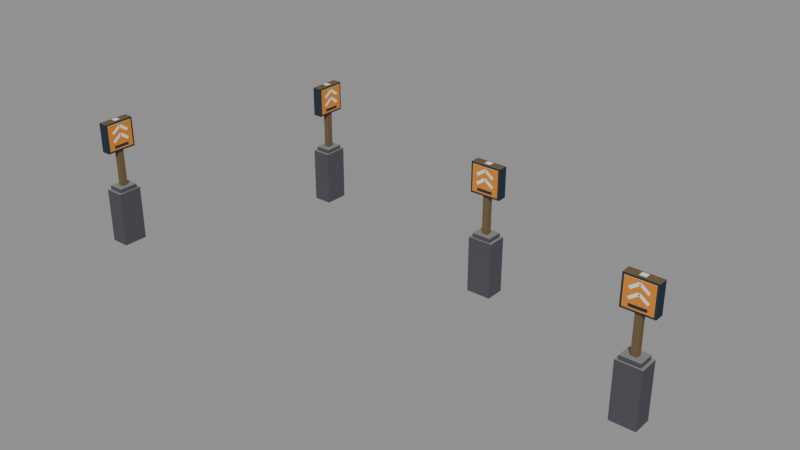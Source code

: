 # Source: road_waypoint.blend  (saved by Blender 4.3.34; exported with 4.5.12 LTS)
import bpy
from mathutils import Matrix  # noqa: F401  (used for matrix-valued properties, if any)

bpy.ops.wm.read_factory_settings(use_empty=True)
scene = bpy.context.scene
scene.name = 'Scene'

# ---- materials (node trees are filled in below, after node groups)
mat_53545a = bpy.data.materials.new('53545A')
mat_53545a.diffuse_color = (0.08464, 0.0869, 0.1011, 1.0)
mat_838780 = bpy.data.materials.new('838780')
mat_838780.diffuse_color = (0.231, 0.2468, 0.2195, 1.0)
mat_705e47 = bpy.data.materials.new('705E47')
mat_705e47.diffuse_color = (0.1636, 0.1113, 0.06003, 1.0)
mat_313d48 = bpy.data.materials.new('313D48')
mat_313d48.diffuse_color = (0.02655, 0.04299, 0.06191, 1.0)
mat_d88739 = bpy.data.materials.new('D88739')
mat_d88739.diffuse_color = (0.6941, 0.2468, 0.03703, 1.0)
mat_f3da85 = bpy.data.materials.new('F3DA85')
mat_f3da85.diffuse_color = (0.8994, 0.7083, 0.2388, 1.0)
mat_ebebeb = bpy.data.materials.new('EBEBEB')
mat_ebebeb.diffuse_color = (0.8355, 0.8355, 0.8355, 1.0)
mat_6d5849 = bpy.data.materials.new('6D5849')
mat_6d5849.diffuse_color = (0.1542, 0.09627, 0.06381, 1.0)

# ---- material node trees

# ---- meshes
me_road_waypoint_0 = bpy.data.meshes.new('Road waypoint 0')
me_road_waypoint_0.from_pydata([(-0.413, -0.864, -0.4), (-0.413, -0.676, -0.4), (-0.267, -0.864, -0.4), (-0.267, -0.676, -0.4), (-0.413, -0.864, 0.029), (-0.413, -0.676, 0.029), (-0.267, -0.864, 0.029), (-0.267, -0.676, 0.029), (-0.4, -0.842, 0.027), (-0.4, -0.698, 0.027), (-0.28, -0.842, 0.027), (-0.28, -0.698, 0.027), (-0.4, -0.842, 0.06), (-0.4, -0.698, 0.06), (-0.28, -0.842, 0.06), (-0.28, -0.698, 0.06), (-0.361, -0.793, 0.059), (-0.361, -0.747, 0.059), (-0.319, -0.793, 0.059), (-0.319, -0.747, 0.059), (-0.361, -0.793, 0.588), (-0.361, -0.747, 0.588), (-0.319, -0.793, 0.588), (-0.319, -0.747, 0.588), (-0.376, -0.887, 0.354), (-0.376, -0.653, 0.354), (-0.304, -0.887, 0.354), (-0.304, -0.653, 0.354), (-0.376, -0.887, 0.584), (-0.376, -0.653, 0.584), (-0.304, -0.887, 0.584), (-0.304, -0.653, 0.584), (-0.38, -0.872, 0.369), (-0.38, -0.668, 0.369), (-0.3, -0.872, 0.369), (-0.3, -0.668, 0.369), (-0.38, -0.872, 0.57), (-0.38, -0.668, 0.57), (-0.3, -0.872, 0.57), (-0.3, -0.668, 0.57), (-0.381, -0.8275, 0.4261), (-0.381, -0.7635, 0.4731), (-0.381, -0.7765, 0.4909), (-0.381, -0.8405, 0.4439), (-0.381, -0.7765, 0.4731), (-0.381, -0.7125, 0.4261), (-0.381, -0.6995, 0.4439), (-0.381, -0.7635, 0.4909), (-0.381, -0.8275, 0.4921), (-0.381, -0.7635, 0.5391), (-0.381, -0.7765, 0.5569), (-0.381, -0.8405, 0.5099), (-0.381, -0.7765, 0.5391), (-0.381, -0.7125, 0.4921), (-0.381, -0.6995, 0.5099), (-0.381, -0.7635, 0.5569), (-0.381, -0.831, 0.382), (-0.381, -0.709, 0.382), (-0.381, -0.709, 0.404), (-0.381, -0.831, 0.404), (-0.299, -0.8275, 0.4261), (-0.299, -0.7635, 0.4731), (-0.299, -0.7765, 0.4909), (-0.299, -0.8405, 0.4439), (-0.299, -0.7765, 0.4731), (-0.299, -0.7125, 0.4261), (-0.299, -0.6995, 0.4439), (-0.299, -0.7635, 0.4909), (-0.299, -0.8275, 0.4921), (-0.299, -0.7635, 0.5391), (-0.299, -0.7765, 0.5569), (-0.299, -0.8405, 0.5099), (-0.299, -0.7765, 0.5391), (-0.299, -0.7125, 0.4921), (-0.299, -0.6995, 0.5099), (-0.299, -0.7635, 0.5569), (-0.299, -0.831, 0.382), (-0.299, -0.709, 0.382), (-0.299, -0.709, 0.404), (-0.299, -0.831, 0.404), (0.267, 0.676, -0.4), (0.267, 0.864, -0.4), (0.413, 0.676, -0.4), (0.413, 0.864, -0.4), (0.267, 0.676, 0.029), (0.267, 0.864, 0.029), (0.413, 0.676, 0.029), (0.413, 0.864, 0.029), (0.28, 0.698, 0.027), (0.28, 0.842, 0.027), (0.4, 0.698, 0.027), (0.4, 0.842, 0.027), (0.28, 0.698, 0.06), (0.28, 0.842, 0.06), (0.4, 0.698, 0.06), (0.4, 0.842, 0.06), (0.319, 0.747, 0.059), (0.319, 0.793, 0.059), (0.361, 0.747, 0.059), (0.361, 0.793, 0.059), (0.319, 0.747, 0.588), (0.319, 0.793, 0.588), (0.361, 0.747, 0.588), (0.361, 0.793, 0.588), (0.304, 0.653, 0.354), (0.304, 0.887, 0.354), (0.376, 0.653, 0.354), (0.376, 0.887, 0.354), (0.304, 0.653, 0.584), (0.304, 0.887, 0.584), (0.376, 0.653, 0.584), (0.376, 0.887, 0.584), (0.3, 0.668, 0.369), (0.3, 0.872, 0.369), (0.38, 0.668, 0.369), (0.38, 0.872, 0.369), (0.3, 0.668, 0.57), (0.3, 0.872, 0.57), (0.38, 0.668, 0.57), (0.38, 0.872, 0.57), (0.299, 0.7125, 0.4261), (0.299, 0.7765, 0.4731), (0.299, 0.7635, 0.4909), (0.299, 0.6995, 0.4439), (0.299, 0.7635, 0.4731), (0.299, 0.8275, 0.4261), (0.299, 0.8405, 0.4439), (0.299, 0.7765, 0.4909), (0.299, 0.7125, 0.4921), (0.299, 0.7765, 0.5391), (0.299, 0.7635, 0.5569), (0.299, 0.6995, 0.5099), (0.299, 0.7635, 0.5391), (0.299, 0.8275, 0.4921), (0.299, 0.8405, 0.5099), (0.299, 0.7765, 0.5569), (0.299, 0.709, 0.382), (0.299, 0.831, 0.382), (0.299, 0.831, 0.404), (0.299, 0.709, 0.404), (0.381, 0.7125, 0.4261), (0.381, 0.7765, 0.4731), (0.381, 0.7635, 0.4909), (0.381, 0.6995, 0.4439), (0.381, 0.7635, 0.4731), (0.381, 0.8275, 0.4261), (0.381, 0.8405, 0.4439), (0.381, 0.7765, 0.4909), (0.381, 0.7125, 0.4921), (0.381, 0.7765, 0.5391), (0.381, 0.7635, 0.5569), (0.381, 0.6995, 0.5099), (0.381, 0.7635, 0.5391), (0.381, 0.8275, 0.4921), (0.381, 0.8405, 0.5099), (0.381, 0.7765, 0.5569), (0.381, 0.709, 0.382), (0.381, 0.831, 0.382), (0.381, 0.831, 0.404), (0.381, 0.709, 0.404)], [], [(1, 3, 2, 0), (6, 7, 5, 4), (4, 5, 1, 0), (3, 7, 6, 2), (2, 6, 4, 0), (5, 7, 3, 1), (9, 11, 10, 8), (14, 15, 13, 12), (12, 13, 9, 8), (11, 15, 14, 10), (10, 14, 12, 8), (13, 15, 11, 9), (17, 19, 18, 16), (22, 23, 21, 20), (20, 21, 17, 16), (19, 23, 22, 18), (18, 22, 20, 16), (21, 23, 19, 17), (25, 27, 26, 24), (30, 31, 29, 28), (28, 29, 25, 24), (27, 31, 30, 26), (26, 30, 28, 24), (29, 31, 27, 25), (33, 35, 34, 32), (38, 39, 37, 36), (36, 37, 33, 32), (35, 39, 38, 34), (34, 38, 36, 32), (37, 39, 35, 33), (43, 42, 41, 40), (47, 46, 45, 44), (51, 50, 49, 48), (55, 54, 53, 52), (59, 58, 57, 56), (60, 61, 62, 63), (64, 65, 66, 67), (68, 69, 70, 71), (72, 73, 74, 75), (76, 77, 78, 79), (81, 83, 82, 80), (86, 87, 85, 84), (84, 85, 81, 80), (83, 87, 86, 82), (82, 86, 84, 80), (85, 87, 83, 81), (89, 91, 90, 88), (94, 95, 93, 92), (92, 93, 89, 88), (91, 95, 94, 90), (90, 94, 92, 88), (93, 95, 91, 89), (97, 99, 98, 96), (102, 103, 101, 100), (100, 101, 97, 96), (99, 103, 102, 98), (98, 102, 100, 96), (101, 103, 99, 97), (105, 107, 106, 104), (110, 111, 109, 108), (108, 109, 105, 104), (107, 111, 110, 106), (106, 110, 108, 104), (109, 111, 107, 105), (113, 115, 114, 112), (118, 119, 117, 116), (116, 117, 113, 112), (115, 119, 118, 114), (114, 118, 116, 112), (117, 119, 115, 113), (123, 122, 121, 120), (127, 126, 125, 124), (131, 130, 129, 128), (135, 134, 133, 132), (139, 138, 137, 136), (140, 141, 142, 143), (144, 145, 146, 147), (148, 149, 150, 151), (152, 153, 154, 155), (156, 157, 158, 159)])
me_road_waypoint_0.polygons.foreach_set('material_index', [0, 1, 0, 0, 0, 0, 0, 1, 0, 0, 0, 0, 2, 6, 2, 2, 2, 2, 3, 2, 3, 3, 3, 3, 4, 5, 4, 4, 4, 4, 6, 6, 6, 6, 3, 6, 6, 6, 6, 3, 0, 1, 0, 0, 0, 0, 0, 1, 0, 0, 0, 0, 2, 6, 2, 2, 2, 2, 3, 2, 3, 3, 3, 3, 4, 5, 4, 4, 4, 4, 6, 6, 6, 6, 3, 6, 6, 6, 6, 3])
me_road_waypoint_0.materials.append(mat_53545a)
me_road_waypoint_0.materials.append(mat_838780)
me_road_waypoint_0.materials.append(mat_705e47)
me_road_waypoint_0.materials.append(mat_313d48)
me_road_waypoint_0.materials.append(mat_d88739)
me_road_waypoint_0.materials.append(mat_f3da85)
me_road_waypoint_0.materials.append(mat_ebebeb)
me_road_waypoint_0.materials.append(mat_6d5849)
me_road_waypoint_0.update()
me_road_waypoint_1 = bpy.data.meshes.new('Road waypoint 1')
me_road_waypoint_1.from_pydata([(-0.864, 0.413, -0.4), (-0.676, 0.413, -0.4), (-0.864, 0.267, -0.4), (-0.676, 0.267, -0.4), (-0.864, 0.413, 0.029), (-0.676, 0.413, 0.029), (-0.864, 0.267, 0.029), (-0.676, 0.267, 0.029), (-0.842, 0.4, 0.027), (-0.698, 0.4, 0.027), (-0.842, 0.28, 0.027), (-0.698, 0.28, 0.027), (-0.842, 0.4, 0.06), (-0.698, 0.4, 0.06), (-0.842, 0.28, 0.06), (-0.698, 0.28, 0.06), (-0.793, 0.361, 0.059), (-0.747, 0.361, 0.059), (-0.793, 0.319, 0.059), (-0.747, 0.319, 0.059), (-0.793, 0.361, 0.588), (-0.747, 0.361, 0.588), (-0.793, 0.319, 0.588), (-0.747, 0.319, 0.588), (-0.887, 0.376, 0.354), (-0.653, 0.376, 0.354), (-0.887, 0.304, 0.354), (-0.653, 0.304, 0.354), (-0.887, 0.376, 0.584), (-0.653, 0.376, 0.584), (-0.887, 0.304, 0.584), (-0.653, 0.304, 0.584), (-0.872, 0.38, 0.369), (-0.668, 0.38, 0.369), (-0.872, 0.3, 0.369), (-0.668, 0.3, 0.369), (-0.872, 0.38, 0.57), (-0.668, 0.38, 0.57), (-0.872, 0.3, 0.57), (-0.668, 0.3, 0.57), (-0.8275, 0.381, 0.4261), (-0.7635, 0.381, 0.4731), (-0.7765, 0.381, 0.4909), (-0.8405, 0.381, 0.4439), (-0.7765, 0.381, 0.4731), (-0.7125, 0.381, 0.4261), (-0.6995, 0.381, 0.4439), (-0.7635, 0.381, 0.4909), (-0.8275, 0.381, 0.4921), (-0.7635, 0.381, 0.5391), (-0.7765, 0.381, 0.5569), (-0.8405, 0.381, 0.5099), (-0.7765, 0.381, 0.5391), (-0.7125, 0.381, 0.4921), (-0.6995, 0.381, 0.5099), (-0.7635, 0.381, 0.5569), (-0.831, 0.381, 0.382), (-0.709, 0.381, 0.382), (-0.709, 0.381, 0.404), (-0.831, 0.381, 0.404), (-0.8275, 0.299, 0.4261), (-0.7635, 0.299, 0.4731), (-0.7765, 0.299, 0.4909), (-0.8405, 0.299, 0.4439), (-0.7765, 0.299, 0.4731), (-0.7125, 0.299, 0.4261), (-0.6995, 0.299, 0.4439), (-0.7635, 0.299, 0.4909), (-0.8275, 0.299, 0.4921), (-0.7635, 0.299, 0.5391), (-0.7765, 0.299, 0.5569), (-0.8405, 0.299, 0.5099), (-0.7765, 0.299, 0.5391), (-0.7125, 0.299, 0.4921), (-0.6995, 0.299, 0.5099), (-0.7635, 0.299, 0.5569), (-0.831, 0.299, 0.382), (-0.709, 0.299, 0.382), (-0.709, 0.299, 0.404), (-0.831, 0.299, 0.404), (0.676, -0.267, -0.4), (0.864, -0.267, -0.4), (0.676, -0.413, -0.4), (0.864, -0.413, -0.4), (0.676, -0.267, 0.029), (0.864, -0.267, 0.029), (0.676, -0.413, 0.029), (0.864, -0.413, 0.029), (0.698, -0.28, 0.027), (0.842, -0.28, 0.027), (0.698, -0.4, 0.027), (0.842, -0.4, 0.027), (0.698, -0.28, 0.06), (0.842, -0.28, 0.06), (0.698, -0.4, 0.06), (0.842, -0.4, 0.06), (0.747, -0.319, 0.059), (0.793, -0.319, 0.059), (0.747, -0.361, 0.059), (0.793, -0.361, 0.059), (0.747, -0.319, 0.588), (0.793, -0.319, 0.588), (0.747, -0.361, 0.588), (0.793, -0.361, 0.588), (0.653, -0.304, 0.354), (0.887, -0.304, 0.354), (0.653, -0.376, 0.354), (0.887, -0.376, 0.354), (0.653, -0.304, 0.584), (0.887, -0.304, 0.584), (0.653, -0.376, 0.584), (0.887, -0.376, 0.584), (0.668, -0.3, 0.369), (0.872, -0.3, 0.369), (0.668, -0.38, 0.369), (0.872, -0.38, 0.369), (0.668, -0.3, 0.57), (0.872, -0.3, 0.57), (0.668, -0.38, 0.57), (0.872, -0.38, 0.57), (0.7125, -0.299, 0.4261), (0.7765, -0.299, 0.4731), (0.7635, -0.299, 0.4909), (0.6995, -0.299, 0.4439), (0.7635, -0.299, 0.4731), (0.8275, -0.299, 0.4261), (0.8405, -0.299, 0.4439), (0.7765, -0.299, 0.4909), (0.7125, -0.299, 0.4921), (0.7765, -0.299, 0.5391), (0.7635, -0.299, 0.5569), (0.6995, -0.299, 0.5099), (0.7635, -0.299, 0.5391), (0.8275, -0.299, 0.4921), (0.8405, -0.299, 0.5099), (0.7765, -0.299, 0.5569), (0.709, -0.299, 0.382), (0.831, -0.299, 0.382), (0.831, -0.299, 0.404), (0.709, -0.299, 0.404), (0.7125, -0.381, 0.4261), (0.7765, -0.381, 0.4731), (0.7635, -0.381, 0.4909), (0.6995, -0.381, 0.4439), (0.7635, -0.381, 0.4731), (0.8275, -0.381, 0.4261), (0.8405, -0.381, 0.4439), (0.7765, -0.381, 0.4909), (0.7125, -0.381, 0.4921), (0.7765, -0.381, 0.5391), (0.7635, -0.381, 0.5569), (0.6995, -0.381, 0.5099), (0.7635, -0.381, 0.5391), (0.8275, -0.381, 0.4921), (0.8405, -0.381, 0.5099), (0.7765, -0.381, 0.5569), (0.709, -0.381, 0.382), (0.831, -0.381, 0.382), (0.831, -0.381, 0.404), (0.709, -0.381, 0.404)], [], [(1, 3, 2, 0), (6, 7, 5, 4), (4, 5, 1, 0), (3, 7, 6, 2), (2, 6, 4, 0), (5, 7, 3, 1), (9, 11, 10, 8), (14, 15, 13, 12), (12, 13, 9, 8), (11, 15, 14, 10), (10, 14, 12, 8), (13, 15, 11, 9), (17, 19, 18, 16), (22, 23, 21, 20), (20, 21, 17, 16), (19, 23, 22, 18), (18, 22, 20, 16), (21, 23, 19, 17), (25, 27, 26, 24), (30, 31, 29, 28), (28, 29, 25, 24), (27, 31, 30, 26), (26, 30, 28, 24), (29, 31, 27, 25), (33, 35, 34, 32), (38, 39, 37, 36), (36, 37, 33, 32), (35, 39, 38, 34), (34, 38, 36, 32), (37, 39, 35, 33), (43, 42, 41, 40), (47, 46, 45, 44), (51, 50, 49, 48), (55, 54, 53, 52), (59, 58, 57, 56), (60, 61, 62, 63), (64, 65, 66, 67), (68, 69, 70, 71), (72, 73, 74, 75), (76, 77, 78, 79), (81, 83, 82, 80), (86, 87, 85, 84), (84, 85, 81, 80), (83, 87, 86, 82), (82, 86, 84, 80), (85, 87, 83, 81), (89, 91, 90, 88), (94, 95, 93, 92), (92, 93, 89, 88), (91, 95, 94, 90), (90, 94, 92, 88), (93, 95, 91, 89), (97, 99, 98, 96), (102, 103, 101, 100), (100, 101, 97, 96), (99, 103, 102, 98), (98, 102, 100, 96), (101, 103, 99, 97), (105, 107, 106, 104), (110, 111, 109, 108), (108, 109, 105, 104), (107, 111, 110, 106), (106, 110, 108, 104), (109, 111, 107, 105), (113, 115, 114, 112), (118, 119, 117, 116), (116, 117, 113, 112), (115, 119, 118, 114), (114, 118, 116, 112), (117, 119, 115, 113), (123, 122, 121, 120), (127, 126, 125, 124), (131, 130, 129, 128), (135, 134, 133, 132), (139, 138, 137, 136), (140, 141, 142, 143), (144, 145, 146, 147), (148, 149, 150, 151), (152, 153, 154, 155), (156, 157, 158, 159)])
me_road_waypoint_1.polygons.foreach_set('material_index', [0, 1, 0, 0, 0, 0, 0, 1, 0, 0, 0, 0, 2, 6, 2, 2, 2, 2, 3, 2, 3, 3, 3, 3, 4, 5, 4, 4, 4, 4, 6, 6, 6, 6, 3, 6, 6, 6, 6, 3, 0, 1, 0, 0, 0, 0, 0, 1, 0, 0, 0, 0, 2, 6, 2, 2, 2, 2, 3, 2, 3, 3, 3, 3, 4, 5, 4, 4, 4, 4, 6, 6, 6, 6, 3, 6, 6, 6, 6, 3])
me_road_waypoint_1.materials.append(mat_53545a)
me_road_waypoint_1.materials.append(mat_838780)
me_road_waypoint_1.materials.append(mat_705e47)
me_road_waypoint_1.materials.append(mat_313d48)
me_road_waypoint_1.materials.append(mat_d88739)
me_road_waypoint_1.materials.append(mat_f3da85)
me_road_waypoint_1.materials.append(mat_ebebeb)
me_road_waypoint_1.materials.append(mat_6d5849)
me_road_waypoint_1.update()

# ---- objects
ob_road_waypoint_0 = bpy.data.objects.new('Road waypoint 0', me_road_waypoint_0)
ob_road_waypoint_1 = bpy.data.objects.new('Road waypoint 1', me_road_waypoint_1)

# ---- transforms, parenting, visibility, modifiers, constraints
ob_road_waypoint_0.location = (0.0, 0.0, 0.0)
ob_road_waypoint_1.location = (3.0, 0.0, 0.0)

# ---- collection membership
scene.collection.objects.link(ob_road_waypoint_0)
scene.collection.objects.link(ob_road_waypoint_1)

# ---- scene / render settings (as saved in the file)
scene.frame_start = 1; scene.frame_end = 250; scene.frame_set(1)
scene.render.engine = 'BLENDER_EEVEE_NEXT'
bpy.context.view_layer.update()

# ---- added for rendering (the .blend has no active camera and no usable light): camera, sun + grey world if the file has none
cam_auto = bpy.data.cameras.new('AutoCamera')
cam_auto.lens = 50.0
cam_auto.sensor_width = 36.0
cam_auto.clip_end = 1000.0
ob_auto_camera = bpy.data.objects.new('AutoCamera', cam_auto)
scene.collection.objects.link(ob_auto_camera)
ob_auto_camera.location = (6.13675, -5.27971, 3.6138)
ob_auto_camera.rotation_euler = (1.09748, -7.21219e-08, 0.694738)
scene.camera = ob_auto_camera
light_auto_sun = bpy.data.lights.new('AutoSun', 'SUN')
light_auto_sun.energy = 3.0
light_auto_sun.angle = 0.0523599
ob_auto_sun = bpy.data.objects.new('AutoSun', light_auto_sun)
scene.collection.objects.link(ob_auto_sun)
ob_auto_sun.rotation_euler = (0.872665, 0.174533, 0.523599)
if scene.world is None:
    world_auto = bpy.data.worlds.new('AutoWorld')
    world_auto.color = (0.3, 0.3, 0.3)
    scene.world = world_auto
bpy.context.view_layer.update()
